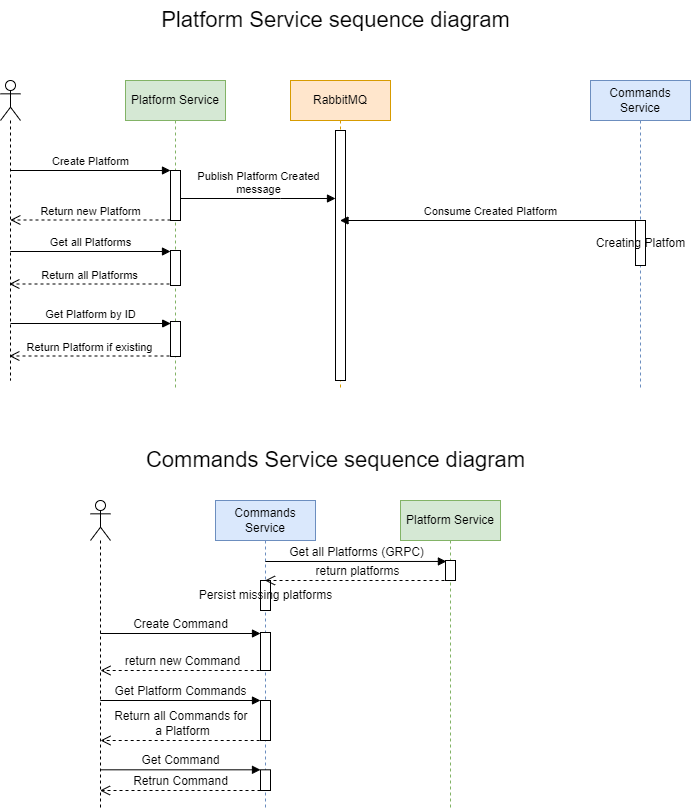

The diagram above was exported from draw.io. Its source (the exported page's mxGraphModel, read from the mxfile embedded in the PNG):
<mxGraphModel dx="1422" dy="882" grid="1" gridSize="10" guides="1" tooltips="1" connect="1" arrows="1" fold="1" page="1" pageScale="1" pageWidth="850" pageHeight="1100" math="0" shadow="0">
  <root>
    <mxCell id="0" />
    <mxCell id="1" parent="0" />
    <mxCell id="s863Jh1xPB8vi0cJ_nku-42" style="edgeStyle=orthogonalEdgeStyle;rounded=0;orthogonalLoop=1;jettySize=auto;html=1;entryX=1;entryY=0.5;entryDx=0;entryDy=0;" parent="1" edge="1">
      <mxGeometry relative="1" as="geometry">
        <mxPoint x="230" y="780" as="sourcePoint" />
      </mxGeometry>
    </mxCell>
    <mxCell id="s863Jh1xPB8vi0cJ_nku-53" value="Platform Service" style="shape=umlLifeline;perimeter=lifelinePerimeter;whiteSpace=wrap;html=1;container=1;collapsible=0;recursiveResize=0;outlineConnect=0;fillColor=#d5e8d4;strokeColor=#82b366;" parent="1" vertex="1">
      <mxGeometry x="215" y="100" width="100" height="310" as="geometry" />
    </mxCell>
    <mxCell id="s863Jh1xPB8vi0cJ_nku-59" value="" style="html=1;points=[];perimeter=orthogonalPerimeter;" parent="s863Jh1xPB8vi0cJ_nku-53" vertex="1">
      <mxGeometry x="45" y="90" width="10" height="50" as="geometry" />
    </mxCell>
    <mxCell id="s863Jh1xPB8vi0cJ_nku-82" value="" style="html=1;points=[];perimeter=orthogonalPerimeter;" parent="s863Jh1xPB8vi0cJ_nku-53" vertex="1">
      <mxGeometry x="45" y="170" width="10" height="35" as="geometry" />
    </mxCell>
    <mxCell id="s863Jh1xPB8vi0cJ_nku-85" value="" style="html=1;points=[];perimeter=orthogonalPerimeter;" parent="s863Jh1xPB8vi0cJ_nku-53" vertex="1">
      <mxGeometry x="45" y="241" width="10" height="35" as="geometry" />
    </mxCell>
    <mxCell id="s863Jh1xPB8vi0cJ_nku-55" value="" style="shape=umlLifeline;participant=umlActor;perimeter=lifelinePerimeter;whiteSpace=wrap;html=1;container=1;collapsible=0;recursiveResize=0;verticalAlign=top;spacingTop=36;outlineConnect=0;" parent="1" vertex="1">
      <mxGeometry x="90" y="100" width="20" height="300" as="geometry" />
    </mxCell>
    <mxCell id="s863Jh1xPB8vi0cJ_nku-60" value="Create Platform" style="html=1;verticalAlign=bottom;endArrow=block;entryX=0;entryY=0;rounded=0;" parent="1" edge="1">
      <mxGeometry relative="1" as="geometry">
        <mxPoint x="99.81034482758616" y="190" as="sourcePoint" />
        <mxPoint x="260" y="190" as="targetPoint" />
      </mxGeometry>
    </mxCell>
    <mxCell id="s863Jh1xPB8vi0cJ_nku-61" value="Return new Platform" style="html=1;verticalAlign=bottom;endArrow=open;dashed=1;endSize=8;exitX=0;exitY=0.95;rounded=0;" parent="1" edge="1">
      <mxGeometry relative="1" as="geometry">
        <mxPoint x="99.81034482758616" y="239.5" as="targetPoint" />
        <mxPoint x="260" y="239.5" as="sourcePoint" />
      </mxGeometry>
    </mxCell>
    <mxCell id="s863Jh1xPB8vi0cJ_nku-62" value="RabbitMQ" style="shape=umlLifeline;perimeter=lifelinePerimeter;whiteSpace=wrap;html=1;container=1;collapsible=0;recursiveResize=0;outlineConnect=0;fillColor=#ffe6cc;strokeColor=#d79b00;" parent="1" vertex="1">
      <mxGeometry x="380" y="100" width="100" height="310" as="geometry" />
    </mxCell>
    <mxCell id="s863Jh1xPB8vi0cJ_nku-64" value="" style="html=1;points=[];perimeter=orthogonalPerimeter;" parent="s863Jh1xPB8vi0cJ_nku-62" vertex="1">
      <mxGeometry x="45" y="50" width="10" height="250" as="geometry" />
    </mxCell>
    <mxCell id="s863Jh1xPB8vi0cJ_nku-63" value="Commands Service" style="shape=umlLifeline;perimeter=lifelinePerimeter;whiteSpace=wrap;html=1;container=1;collapsible=0;recursiveResize=0;outlineConnect=0;fillColor=#dae8fc;strokeColor=#6c8ebf;" parent="1" vertex="1">
      <mxGeometry x="680" y="100" width="100" height="310" as="geometry" />
    </mxCell>
    <mxCell id="s863Jh1xPB8vi0cJ_nku-78" value="Creating Platfom" style="html=1;points=[];perimeter=orthogonalPerimeter;" parent="s863Jh1xPB8vi0cJ_nku-63" vertex="1">
      <mxGeometry x="45" y="140" width="10" height="45" as="geometry" />
    </mxCell>
    <mxCell id="s863Jh1xPB8vi0cJ_nku-65" value="Publish Platform Created &lt;br&gt;message" style="html=1;verticalAlign=bottom;startArrow=none;endArrow=block;startSize=8;rounded=0;startFill=0;" parent="1" edge="1">
      <mxGeometry relative="1" as="geometry">
        <mxPoint x="270" y="218" as="sourcePoint" />
        <mxPoint x="425" y="218" as="targetPoint" />
        <Array as="points">
          <mxPoint x="370" y="218" />
        </Array>
      </mxGeometry>
    </mxCell>
    <mxCell id="s863Jh1xPB8vi0cJ_nku-77" value="Consume Created Platform" style="html=1;verticalAlign=bottom;startArrow=none;startFill=0;endArrow=block;startSize=8;rounded=0;exitX=0.5;exitY=0;exitDx=0;exitDy=0;exitPerimeter=0;" parent="1" source="s863Jh1xPB8vi0cJ_nku-78" target="s863Jh1xPB8vi0cJ_nku-62" edge="1">
      <mxGeometry width="60" relative="1" as="geometry">
        <mxPoint x="729.5" y="246.9799999999999" as="sourcePoint" />
        <mxPoint x="434.1700000000001" y="246.9799999999999" as="targetPoint" />
      </mxGeometry>
    </mxCell>
    <mxCell id="s863Jh1xPB8vi0cJ_nku-83" value="Get all Platforms" style="html=1;verticalAlign=bottom;startArrow=none;startFill=0;endArrow=block;startSize=8;rounded=0;" parent="1" edge="1">
      <mxGeometry width="60" relative="1" as="geometry">
        <mxPoint x="99.81034482758616" y="271" as="sourcePoint" />
        <mxPoint x="260" y="271" as="targetPoint" />
      </mxGeometry>
    </mxCell>
    <mxCell id="s863Jh1xPB8vi0cJ_nku-84" value="Return all Platforms" style="html=1;verticalAlign=bottom;endArrow=open;dashed=1;endSize=8;exitX=0;exitY=0.95;rounded=0;" parent="1" edge="1">
      <mxGeometry relative="1" as="geometry">
        <mxPoint x="98.81034482758616" y="303.5" as="targetPoint" />
        <mxPoint x="259" y="303.5" as="sourcePoint" />
      </mxGeometry>
    </mxCell>
    <mxCell id="s863Jh1xPB8vi0cJ_nku-86" value="Get Platform by ID" style="html=1;verticalAlign=bottom;startArrow=none;startFill=0;endArrow=block;startSize=8;rounded=0;" parent="1" edge="1">
      <mxGeometry width="60" relative="1" as="geometry">
        <mxPoint x="100.00034482758616" y="343" as="sourcePoint" />
        <mxPoint x="260.19" y="343" as="targetPoint" />
      </mxGeometry>
    </mxCell>
    <mxCell id="s863Jh1xPB8vi0cJ_nku-87" value="Return Platform if existing" style="html=1;verticalAlign=bottom;endArrow=open;dashed=1;endSize=8;exitX=0;exitY=0.95;rounded=0;" parent="1" edge="1">
      <mxGeometry relative="1" as="geometry">
        <mxPoint x="98.81034482758616" y="375.5000000000001" as="targetPoint" />
        <mxPoint x="259" y="375.5000000000001" as="sourcePoint" />
      </mxGeometry>
    </mxCell>
    <mxCell id="s863Jh1xPB8vi0cJ_nku-89" value="Platform Service sequence diagram" style="text;html=1;align=center;verticalAlign=middle;resizable=0;points=[];autosize=1;strokeColor=none;fillColor=none;fontSize=22;" parent="1" vertex="1">
      <mxGeometry x="240" y="20" width="370" height="40" as="geometry" />
    </mxCell>
    <mxCell id="s863Jh1xPB8vi0cJ_nku-90" value="Commands Service sequence diagram" style="text;html=1;align=center;verticalAlign=middle;resizable=0;points=[];autosize=1;strokeColor=none;fillColor=none;fontSize=22;" parent="1" vertex="1">
      <mxGeometry x="225" y="460" width="400" height="40" as="geometry" />
    </mxCell>
    <mxCell id="s863Jh1xPB8vi0cJ_nku-91" value="Commands Service" style="shape=umlLifeline;perimeter=lifelinePerimeter;whiteSpace=wrap;html=1;container=1;collapsible=0;recursiveResize=0;outlineConnect=0;fillColor=#dae8fc;strokeColor=#6c8ebf;" parent="1" vertex="1">
      <mxGeometry x="305" y="520" width="100" height="310" as="geometry" />
    </mxCell>
    <mxCell id="s863Jh1xPB8vi0cJ_nku-101" value="Persist missing platforms" style="html=1;points=[];perimeter=orthogonalPerimeter;fontSize=12;" parent="s863Jh1xPB8vi0cJ_nku-91" vertex="1">
      <mxGeometry x="45" y="80" width="10" height="30" as="geometry" />
    </mxCell>
    <mxCell id="s863Jh1xPB8vi0cJ_nku-102" value="" style="html=1;points=[];perimeter=orthogonalPerimeter;fontSize=12;fontColor=#99FF99;" parent="s863Jh1xPB8vi0cJ_nku-91" vertex="1">
      <mxGeometry x="45" y="132" width="10" height="38" as="geometry" />
    </mxCell>
    <mxCell id="s863Jh1xPB8vi0cJ_nku-108" value="" style="html=1;points=[];perimeter=orthogonalPerimeter;fontSize=12;fontColor=#99FF99;" parent="s863Jh1xPB8vi0cJ_nku-91" vertex="1">
      <mxGeometry x="45" y="200" width="10" height="40" as="geometry" />
    </mxCell>
    <mxCell id="s863Jh1xPB8vi0cJ_nku-109" value="Get Platform Commands" style="html=1;verticalAlign=bottom;endArrow=block;rounded=0;fontSize=12;horizontal=1;entryX=0;entryY=0;entryDx=0;entryDy=0;entryPerimeter=0;" parent="s863Jh1xPB8vi0cJ_nku-91" edge="1">
      <mxGeometry width="80" relative="1" as="geometry">
        <mxPoint x="-115.18965517241372" y="200" as="sourcePoint" />
        <mxPoint x="45" y="200" as="targetPoint" />
      </mxGeometry>
    </mxCell>
    <mxCell id="fXogm0IfwL1jq10Wv2HK-1" value="" style="html=1;points=[];perimeter=orthogonalPerimeter;fontSize=12;fontColor=#99FF99;" parent="s863Jh1xPB8vi0cJ_nku-91" vertex="1">
      <mxGeometry x="45" y="269.31" width="10" height="20.69" as="geometry" />
    </mxCell>
    <mxCell id="fXogm0IfwL1jq10Wv2HK-2" value="Get Command" style="html=1;verticalAlign=bottom;endArrow=block;rounded=0;fontSize=12;horizontal=1;entryX=0;entryY=0;entryDx=0;entryDy=0;entryPerimeter=0;" parent="s863Jh1xPB8vi0cJ_nku-91" edge="1">
      <mxGeometry width="80" relative="1" as="geometry">
        <mxPoint x="-115.18965517241372" y="269.30999999999995" as="sourcePoint" />
        <mxPoint x="45" y="269.30999999999995" as="targetPoint" />
      </mxGeometry>
    </mxCell>
    <mxCell id="fXogm0IfwL1jq10Wv2HK-3" value="Retrun Command" style="html=1;verticalAlign=bottom;endArrow=open;dashed=1;endSize=8;rounded=0;fontSize=12;" parent="s863Jh1xPB8vi0cJ_nku-91" target="s863Jh1xPB8vi0cJ_nku-93" edge="1">
      <mxGeometry relative="1" as="geometry">
        <mxPoint x="45.00000000000006" y="289.99999999999994" as="sourcePoint" />
        <mxPoint x="-120.19" y="289.99999999999994" as="targetPoint" />
      </mxGeometry>
    </mxCell>
    <mxCell id="s863Jh1xPB8vi0cJ_nku-93" value="" style="shape=umlLifeline;participant=umlActor;perimeter=lifelinePerimeter;whiteSpace=wrap;html=1;container=1;collapsible=0;recursiveResize=0;verticalAlign=top;spacingTop=36;outlineConnect=0;" parent="1" vertex="1">
      <mxGeometry x="180" y="520" width="20" height="310" as="geometry" />
    </mxCell>
    <mxCell id="s863Jh1xPB8vi0cJ_nku-94" value="Platform Service" style="shape=umlLifeline;perimeter=lifelinePerimeter;whiteSpace=wrap;html=1;container=1;collapsible=0;recursiveResize=0;outlineConnect=0;fillColor=#d5e8d4;strokeColor=#82b366;" parent="1" vertex="1">
      <mxGeometry x="490" y="520" width="100" height="310" as="geometry" />
    </mxCell>
    <mxCell id="s863Jh1xPB8vi0cJ_nku-99" value="return platforms" style="html=1;verticalAlign=bottom;endArrow=open;dashed=1;endSize=8;rounded=0;fontSize=12;" parent="s863Jh1xPB8vi0cJ_nku-94" target="s863Jh1xPB8vi0cJ_nku-91" edge="1">
      <mxGeometry relative="1" as="geometry">
        <mxPoint x="50" y="80" as="sourcePoint" />
        <mxPoint x="-30" y="80" as="targetPoint" />
      </mxGeometry>
    </mxCell>
    <mxCell id="s863Jh1xPB8vi0cJ_nku-100" value="" style="html=1;points=[];perimeter=orthogonalPerimeter;fontSize=12;" parent="s863Jh1xPB8vi0cJ_nku-94" vertex="1">
      <mxGeometry x="45" y="60" width="10" height="20" as="geometry" />
    </mxCell>
    <mxCell id="s863Jh1xPB8vi0cJ_nku-98" value="Get all Platforms (GRPC)" style="html=1;verticalAlign=bottom;endArrow=block;rounded=0;fontSize=12;horizontal=1;entryX=0.09;entryY=0.048;entryDx=0;entryDy=0;entryPerimeter=0;" parent="1" target="s863Jh1xPB8vi0cJ_nku-100" edge="1">
      <mxGeometry width="80" relative="1" as="geometry">
        <mxPoint x="354.8103448275863" y="581" as="sourcePoint" />
        <mxPoint x="530" y="581" as="targetPoint" />
      </mxGeometry>
    </mxCell>
    <mxCell id="s863Jh1xPB8vi0cJ_nku-105" value="Create Command" style="html=1;verticalAlign=bottom;endArrow=block;rounded=0;fontSize=12;horizontal=1;entryX=0;entryY=0;entryDx=0;entryDy=0;entryPerimeter=0;" parent="1" edge="1">
      <mxGeometry width="80" relative="1" as="geometry">
        <mxPoint x="189.81034482758628" y="653" as="sourcePoint" />
        <mxPoint x="350" y="653" as="targetPoint" />
      </mxGeometry>
    </mxCell>
    <mxCell id="s863Jh1xPB8vi0cJ_nku-106" value="return new Command" style="html=1;verticalAlign=bottom;endArrow=open;dashed=1;endSize=8;rounded=0;fontSize=12;" parent="1" edge="1">
      <mxGeometry relative="1" as="geometry">
        <mxPoint x="355.19" y="690" as="sourcePoint" />
        <mxPoint x="190" y="690" as="targetPoint" />
      </mxGeometry>
    </mxCell>
    <mxCell id="s863Jh1xPB8vi0cJ_nku-110" value="Return all Commands for&amp;nbsp;&lt;br&gt;a Platform" style="html=1;verticalAlign=bottom;endArrow=open;dashed=1;endSize=8;rounded=0;fontSize=12;" parent="1" edge="1">
      <mxGeometry relative="1" as="geometry">
        <mxPoint x="355.19000000000005" y="760" as="sourcePoint" />
        <mxPoint x="190" y="760" as="targetPoint" />
      </mxGeometry>
    </mxCell>
  </root>
</mxGraphModel>